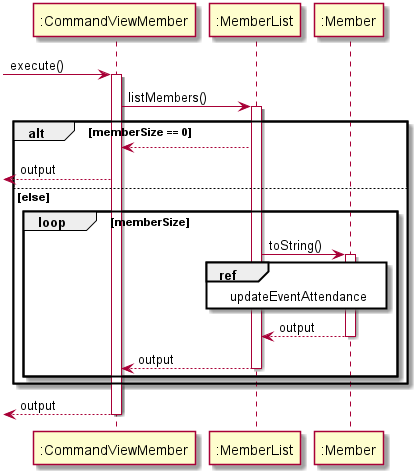

The diagram above was rendered by PlantUML. Its source (embedded in the PNG):
@startuml
 -> ":CommandViewMember" : execute()

activate ":CommandViewMember"

":CommandViewMember"  -> ":MemberList":listMembers()
activate ":MemberList"
alt memberSize == 0
    ":MemberList" --> ":CommandViewMember"
    <-- ":CommandViewMember" : output
else else
    loop memberSize
        ":MemberList" -> ":Member" : toString()
        activate ":Member"
        ref over ":Member", ":MemberList"
            updateEventAttendance
        end ref
        return output
        deactivate ":Member"
        ":MemberList" --> ":CommandViewMember" : output
        deactivate ":MemberList"
    end
    deactivate ":MemberList"
end
<-- ":CommandViewMember" : output
deactivate ":CommandViewMember"

@enduml